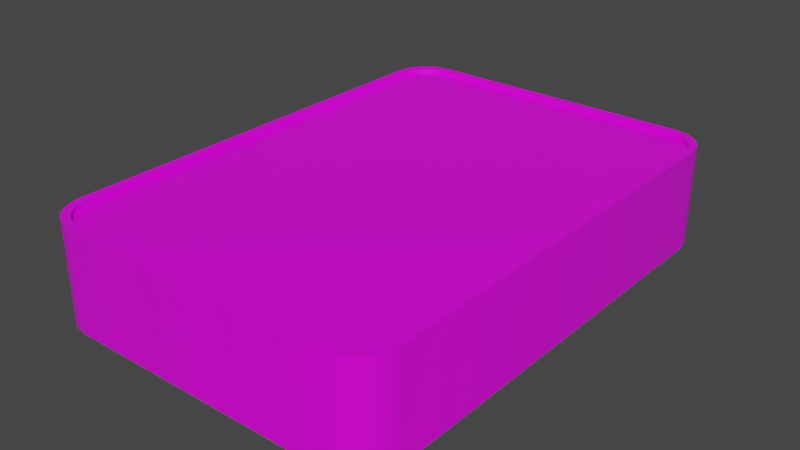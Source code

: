 # Source: brick.blend  (saved by Blender 2.90.8; exported with 4.5.12 LTS)
import bpy
from mathutils import Matrix  # noqa: F401  (used for matrix-valued properties, if any)

bpy.ops.wm.read_factory_settings(use_empty=True)
scene = bpy.context.scene
scene.name = 'Scene'

# ---- collections
col_collection = bpy.data.collections.new('Collection'); scene.collection.children.link(col_collection)

# ---- images (referenced by path relative to the original .blend; pixels are not part of the script)
import os
ASSET_DIR = os.environ.get("B2B_ASSET_DIR", "")  # directory of the original .blend (textures are referenced by path, not embedded)
HERE = os.path.dirname(os.path.abspath(__file__))  # packed textures are extracted next to this script under _unpacked/

def load_image(name, relpath, width, height, colorspace="sRGB"):
    """Load a texture the original file referenced (path relative to the .blend, or extracted next to this script)."""
    p = next((c for c in (os.path.join(HERE, relpath), os.path.join(ASSET_DIR, relpath)) if relpath and os.path.exists(c)), "")
    if p:
        img = bpy.data.images.load(p, check_existing=True)
        img.name = name
    else:  # same state as the original file: an image datablock whose file is absent (Cycles renders it pink)
        img = bpy.data.images.new(name, width, height)
        img.source = "FILE"
        img.filepath = "//" + (relpath or name)
    img.colorspace_settings.name = colorspace
    return img
img_marbletexture_png = load_image('MarbleTexture.png', 'MarbleTexture.png', 1024, 1024, 'sRGB')

# ---- materials (node trees are filled in below, after node groups)
mat_top = bpy.data.materials.new('Top')
mat_top.alpha_threshold = 0.0
mat_top.use_transparent_shadow = False
mat_top.line_color = (0.0, 0.0, 0.0, 1.0)
mat_down = bpy.data.materials.new('Down')
mat_down.use_transparent_shadow = False

# ---- node groups
ng_auto_smooth = bpy.data.node_groups.new('Auto Smooth', 'GeometryNodeTree')
_s = ng_auto_smooth.interface.new_socket(name='Geometry', in_out='OUTPUT', socket_type='NodeSocketGeometry')
_s = ng_auto_smooth.interface.new_socket(name='Geometry', in_out='INPUT', socket_type='NodeSocketGeometry')
_s = ng_auto_smooth.interface.new_socket(name='Angle', in_out='INPUT', socket_type='NodeSocketFloat')
_s.subtype = 'ANGLE'
_s.min_value = 0.0
_s.max_value = 3.142
ng_auto_smooth.is_modifier = True
_N = ng_auto_smooth.nodes; _L = ng_auto_smooth.links
n0 = _N.new('NodeGroupOutput'); n0.name = 'Group Output'; n0.location = (480, -100)
n1 = _N.new('NodeGroupInput'); n1.name = 'Group Input'; n1.location = (-420, -300)
n2 = _N.new('NodeGroupInput'); n2.name = 'Group Input.001'; n2.location = (-60, -100)
n3 = _N.new('GeometryNodeSetShadeSmooth'); n3.name = 'Set Shade Smooth'; n3.location = (120, -100)
n3.domain = 'EDGE'
n4 = _N.new('GeometryNodeSetShadeSmooth'); n4.name = 'Set Shade Smooth.001'; n4.location = (300, -100)
n5 = _N.new('GeometryNodeInputMeshEdgeAngle'); n5.name = 'Edge Angle'; n5.location = (-420, -220)
n6 = _N.new('GeometryNodeInputEdgeSmooth'); n6.name = 'Is Edge Smooth'; n6.location = (-60, -160)
n7 = _N.new('GeometryNodeInputShadeSmooth'); n7.name = 'Is Face Smooth'; n7.location = (-240, -340)
n8 = _N.new('FunctionNodeBooleanMath'); n8.name = 'Boolean Math'; n8.location = (-60, -220)
n9 = _N.new('FunctionNodeCompare'); n9.name = 'Compare'; n9.location = (-240, -180)
n9.operation = 'LESS_EQUAL'
_L.new(n5.outputs[0], n9.inputs[0])
_L.new(n4.outputs[0], n0.inputs[0])
_L.new(n1.outputs[1], n9.inputs[1])
_L.new(n9.outputs[0], n8.inputs[0])
_L.new(n7.outputs[0], n8.inputs[1])
_L.new(n2.outputs[0], n3.inputs[0])
_L.new(n6.outputs[0], n3.inputs[1])
_L.new(n3.outputs[0], n4.inputs[0])
_L.new(n8.outputs[0], n3.inputs[2])
n0.is_active_output = True

# ---- material node trees
mat_top.use_nodes = True; mat_top.node_tree.nodes.clear()
_N = mat_top.node_tree.nodes; _L = mat_top.node_tree.links
n0 = _N.new('ShaderNodeOutputMaterial'); n0.name = 'Material Output'; n0.location = (300, 300)
n1 = _N.new('ShaderNodeBsdfPrincipled'); n1.name = 'Principled BSDF'; n1.location = (10, 300)
n1.distribution = 'GGX'
n1.subsurface_method = 'BURLEY'
n1.inputs[2].default_value = 0.4
n1.inputs[3].default_value = 1.45
n1.inputs[27].default_value = (0.0, 0.0, 0.0, 1.0)
n1.inputs[28].default_value = 1.0
n2 = _N.new('ShaderNodeTexImage'); n2.name = 'Image Texture'; n2.location = (-309, 264)
n2.image = img_marbletexture_png
_L.new(n1.outputs[0], n0.inputs[0])
_L.new(n2.outputs[0], n1.inputs[0])
n0.is_active_output = True
mat_down.use_nodes = True; mat_down.node_tree.nodes.clear()
_N = mat_down.node_tree.nodes; _L = mat_down.node_tree.links
n0 = _N.new('ShaderNodeOutputMaterial'); n0.name = 'Material Output'; n0.location = (300, 300)
n1 = _N.new('ShaderNodeBsdfPrincipled'); n1.name = 'Principled BSDF'; n1.location = (10, 300)
n1.distribution = 'GGX'
n1.subsurface_method = 'BURLEY'
n1.inputs[0].default_value = (0.8, 0.09301, 0.04428, 1.0)
n1.inputs[3].default_value = 1.45
n1.inputs[27].default_value = (0.0, 0.0, 0.0, 1.0)
n1.inputs[28].default_value = 1.0
_L.new(n1.outputs[0], n0.inputs[0])
n0.is_active_output = True

# ---- world
world_world = bpy.data.worlds.new('World'); scene.world = world_world
world_world.use_nodes = True; world_world.node_tree.nodes.clear()
_N = world_world.node_tree.nodes; _L = world_world.node_tree.links
n0 = _N.new('ShaderNodeOutputWorld'); n0.name = 'World Output'; n0.location = (300, 300)
n1 = _N.new('ShaderNodeBackground'); n1.name = 'Background'; n1.location = (10, 300)
n1.inputs[0].default_value = (0.05088, 0.05088, 0.05088, 1.0)
_L.new(n1.outputs[0], n0.inputs[0])
n0.is_active_output = True
world_world.color = (0.05088, 0.05088, 0.05088)
world_world.use_sun_shadow = False
world_world.sun_shadow_jitter_overblur = 0.0

# ---- meshes
me_cube = bpy.data.meshes.new('Cube')
me_cube.from_pydata([(0.7785, -1.366, 0.2873), (0.9534, -1.191, 0.2873), (0.8479, -1.352, 0.2873), (0.9029, -1.315, 0.2873), (0.9396, -1.26, 0.2873), (0.9534, -1.191, -0.2873), (0.7785, -1.366, -0.2873), (0.9396, -1.26, -0.2873), (0.9029, -1.315, -0.2873), (0.8479, -1.352, -0.2873), (-0.9534, -1.191, 0.2873), (-0.7785, -1.366, 0.2873), (-0.9396, -1.26, 0.2873), (-0.9029, -1.315, 0.2873), (-0.8479, -1.352, 0.2873), (-0.7785, -1.366, -0.2873), (-0.9534, -1.191, -0.2873), (-0.8479, -1.352, -0.2873), (-0.9029, -1.315, -0.2873), (-0.9396, -1.26, -0.2873), (0.9534, 1.191, 0.2873), (0.7785, 1.366, 0.2873), (0.9396, 1.26, 0.2873), (0.9029, 1.315, 0.2873), (0.8479, 1.352, 0.2873), (0.7785, 1.366, -0.2873), (0.9534, 1.191, -0.2873), (0.8479, 1.352, -0.2873), (0.9029, 1.315, -0.2873), (0.9396, 1.26, -0.2873), (-0.7785, 1.366, 0.2873), (-0.9534, 1.191, 0.2873), (-0.8479, 1.352, 0.2873), (-0.9029, 1.315, 0.2873), (-0.9396, 1.26, 0.2873), (-0.9534, 1.191, -0.2873), (-0.7785, 1.366, -0.2873), (-0.9396, 1.26, -0.2873), (-0.9029, 1.315, -0.2873), (-0.8479, 1.352, -0.2873), (0.8661, -1.396, 0.2873), (0.7831, -1.412, 0.2873), (0.7831, -1.412, -0.2873), (0.8661, -1.396, -0.2873), (0.9365, -1.349, 0.2873), (0.9365, -1.349, -0.2873), (0.9835, -1.278, 0.2873), (0.9835, -1.278, -0.2873), (1.0, -1.195, 0.2873), (1.0, -1.195, -0.2873), (-0.9835, 1.278, -0.2873), (-1.0, 1.195, -0.2873), (-1.0, 1.195, 0.2873), (-0.9835, 1.278, 0.2873), (-0.9365, 1.349, -0.2873), (-0.9365, 1.349, 0.2873), (-0.8661, 1.396, -0.2873), (-0.8661, 1.396, 0.2873), (-0.7831, 1.412, -0.2873), (-0.7831, 1.412, 0.2873), (-0.9835, -1.278, 0.2873), (-1.0, -1.195, 0.2873), (-1.0, -1.195, -0.2873), (-0.9835, -1.278, -0.2873), (-0.9365, -1.349, 0.2873), (-0.9365, -1.349, -0.2873), (-0.8661, -1.396, 0.2873), (-0.8661, -1.396, -0.2873), (-0.7831, -1.412, 0.2873), (-0.7831, -1.412, -0.2873), (0.9835, 1.278, 0.2873), (1.0, 1.195, 0.2873), (1.0, 1.195, -0.2873), (0.9835, 1.278, -0.2873), (0.9365, 1.349, 0.2873), (0.9365, 1.349, -0.2873), (0.8661, 1.396, 0.2873), (0.8661, 1.396, -0.2873), (0.7831, 1.412, 0.2873), (0.7831, 1.412, -0.2873), (0.8479, -1.352, 0.2613), (0.7785, -1.366, 0.2613), (0.7785, -1.366, -0.2613), (0.8479, -1.352, -0.2613), (0.9029, -1.315, 0.2613), (0.9029, -1.315, -0.2613), (0.9396, -1.26, 0.2613), (0.9396, -1.26, -0.2613), (0.9534, -1.191, 0.2613), (0.9534, -1.191, -0.2613), (-0.9396, 1.26, -0.2613), (-0.9534, 1.191, -0.2613), (-0.9534, 1.191, 0.2613), (-0.9396, 1.26, 0.2613), (-0.9029, 1.315, -0.2613), (-0.9029, 1.315, 0.2613), (-0.8479, 1.352, -0.2613), (-0.8479, 1.352, 0.2613), (-0.7785, 1.366, -0.2613), (-0.7785, 1.366, 0.2613), (-0.9396, -1.26, 0.2613), (-0.9534, -1.191, 0.2613), (-0.9534, -1.191, -0.2613), (-0.9396, -1.26, -0.2613), (-0.9029, -1.315, 0.2613), (-0.9029, -1.315, -0.2613), (-0.8479, -1.352, 0.2613), (-0.8479, -1.352, -0.2613), (-0.7785, -1.366, 0.2613), (-0.7785, -1.366, -0.2613), (0.9396, 1.26, 0.2613), (0.9534, 1.191, 0.2613), (0.9534, 1.191, -0.2613), (0.9396, 1.26, -0.2613), (0.9029, 1.315, 0.2613), (0.9029, 1.315, -0.2613), (0.8479, 1.352, 0.2613), (0.8479, 1.352, -0.2613), (0.7785, 1.366, 0.2613), (0.7785, 1.366, -0.2613)], [], [(37, 38, 94, 90), (58, 59, 78, 79), (62, 61, 52, 51), (15, 17, 107, 109), (42, 41, 68, 69), (41, 42, 43, 40), (40, 43, 45, 44), (44, 45, 47, 46), (46, 47, 49, 48), (51, 52, 53, 50), (50, 53, 55, 54), (54, 55, 57, 56), (56, 57, 59, 58), (61, 62, 63, 60), (60, 63, 65, 64), (64, 65, 67, 66), (66, 67, 69, 68), (71, 72, 73, 70), (70, 73, 75, 74), (74, 75, 77, 76), (76, 77, 79, 78), (72, 71, 48, 49), (2, 0, 41, 40), (6, 9, 43, 42), (3, 2, 40, 44), (9, 8, 45, 43), (4, 3, 44, 46), (8, 7, 47, 45), (1, 4, 46, 48), (7, 5, 49, 47), (37, 35, 51, 50), (31, 34, 53, 52), (38, 37, 50, 54), (34, 33, 55, 53), (39, 38, 54, 56), (33, 32, 57, 55), (36, 39, 56, 58), (32, 30, 59, 57), (12, 10, 61, 60), (16, 19, 63, 62), (13, 12, 60, 64), (19, 18, 65, 63), (14, 13, 64, 66), (18, 17, 67, 65), (11, 14, 66, 68), (17, 15, 69, 67), (22, 20, 71, 70), (26, 29, 73, 72), (23, 22, 70, 74), (29, 28, 75, 73), (24, 23, 74, 76), (28, 27, 77, 75), (21, 24, 76, 78), (27, 25, 79, 77), (5, 26, 72, 49), (20, 1, 48, 71), (15, 6, 42, 69), (0, 11, 68, 41), (30, 21, 78, 59), (10, 31, 52, 61), (25, 36, 58, 79), (35, 16, 62, 51), (119, 117, 115, 113, 112, 89, 87, 85, 83, 82, 109, 107, 105, 103, 102, 91, 90, 94, 96, 98), (81, 80, 84, 86, 88, 111, 110, 114, 116, 118, 99, 97, 95, 93, 92, 101, 100, 104, 106, 108), (31, 10, 101, 92), (20, 22, 110, 111), (33, 34, 93, 95), (36, 25, 119, 98), (29, 26, 112, 113), (38, 39, 96, 94), (16, 35, 91, 102), (22, 23, 114, 110), (32, 33, 95, 97), (0, 2, 80, 81), (28, 29, 113, 115), (39, 36, 98, 96), (9, 6, 82, 83), (23, 24, 116, 114), (30, 32, 97, 99), (2, 3, 84, 80), (27, 28, 115, 117), (10, 12, 100, 101), (8, 9, 83, 85), (24, 21, 118, 116), (19, 16, 102, 103), (3, 4, 86, 84), (25, 27, 117, 119), (12, 13, 104, 100), (7, 8, 85, 87), (26, 5, 89, 112), (18, 19, 103, 105), (4, 1, 88, 86), (1, 20, 111, 88), (13, 14, 106, 104), (5, 7, 87, 89), (6, 15, 109, 82), (17, 18, 105, 107), (35, 37, 90, 91), (11, 0, 81, 108), (14, 11, 108, 106), (34, 31, 92, 93), (21, 30, 99, 118)])
me_cube.polygons.foreach_set('use_smooth', [True] * 102)
me_cube.polygons.foreach_set('material_index', [0, 0, 0, 0, 0, 0, 0, 0, 0, 0, 0, 0, 0, 0, 0, 0, 0, 0, 0, 0, 0, 0, 0, 0, 0, 0, 0, 0, 0, 0, 0, 0, 0, 0, 0, 0, 0, 0, 0, 0, 0, 0, 0, 0, 0, 0, 0, 0, 0, 0, 0, 0, 0, 0, 0, 0, 0, 0, 0, 0, 0, 0, 1, 0, 0, 0, 0, 0, 0, 0, 0, 0, 0, 0, 0, 0, 0, 0, 0, 0, 0, 0, 0, 0, 0, 0, 0, 0, 0, 0, 0, 0, 0, 0, 0, 0, 0, 0, 0, 0, 0, 0])
_k = set([(0, 2), (0, 11), (1, 4), (1, 20), (2, 3), (3, 4), (5, 7), (5, 26), (6, 9), (6, 15), (7, 8), (8, 9), (10, 12), (10, 31), (11, 14), (12, 13), (13, 14), (15, 17), (16, 19), (16, 35), (17, 18), (18, 19), (20, 22), (21, 24), (21, 30), (22, 23), (23, 24), (25, 27), (25, 36), (26, 29), (27, 28), (28, 29), (30, 32), (31, 34), (32, 33), (33, 34), (35, 37), (36, 39), (37, 38), (38, 39), (40, 41), (40, 44), (41, 68), (42, 43), (42, 69), (43, 45), (44, 46), (45, 47), (46, 48), (47, 49), (48, 71), (49, 72), (50, 51), (50, 54), (51, 62), (52, 53), (52, 61), (53, 55), (54, 56), (55, 57), (56, 58), (57, 59), (58, 79), (59, 78), (60, 61), (60, 64), (62, 63), (63, 65), (64, 66), (65, 67), (66, 68), (67, 69), (70, 71), (70, 74), (72, 73), (73, 75), (74, 76), (75, 77), (76, 78), (77, 79), (80, 81), (80, 84), (81, 108), (82, 83), (82, 109), (83, 85), (84, 86), (85, 87), (86, 88), (87, 89), (88, 111), (89, 112), (90, 91), (90, 94), (91, 102), (92, 93), (92, 101), (93, 95), (94, 96), (95, 97), (96, 98), (97, 99), (98, 119), (99, 118), (100, 101), (100, 104), (102, 103), (103, 105), (104, 106), (105, 107), (106, 108), (107, 109), (110, 111), (110, 114), (112, 113), (113, 115), (114, 116), (115, 117), (116, 118), (117, 119)])
me_cube.attributes.new('sharp_edge', 'BOOLEAN', 'EDGE').data.foreach_set('value', [ (min(e.vertices), max(e.vertices)) in _k for e in me_cube.edges])
_uv = me_cube.uv_layers.new(name='UVMap')
_uv.uv.foreach_set('vector', [0.734, 0.6778, 0.734, 0.6669, 0.7387, 0.6669, 0.7387, 0.6778, 0.4466, 0.5192, 0.55, 0.5192, 0.55, 0.7536, 0.4466, 0.7536, 0.7199, 0.04338, 0.8234, 0.04338, 0.8234, 0.4012, 0.7199, 0.4012, 0.8234, 0.2818, 0.8234, 0.27, 0.8281, 0.27, 0.8281, 0.2818, 0.3432, 0.5625, 0.4466, 0.5625, 0.4466, 0.7969, 0.3432, 0.7969, 0.4466, 0.5625, 0.3432, 0.5625, 0.3432, 0.5485, 0.4466, 0.5485, 0.4466, 0.5485, 0.3432, 0.5485, 0.3432, 0.5332, 0.4466, 0.5332, 0.4466, 0.5332, 0.3432, 0.5332, 0.3432, 0.5192, 0.4466, 0.5192, 0.4466, 0.5192, 0.3432, 0.5192, 0.3432, 0.5084, 0.4466, 0.5084, 0.6535, 0.6118, 0.6535, 0.5084, 0.6675, 0.5084, 0.6675, 0.6118, 0.6675, 0.6118, 0.6675, 0.5084, 0.6828, 0.5084, 0.6828, 0.6118, 0.6828, 0.6118, 0.6828, 0.5084, 0.6968, 0.5084, 0.6968, 0.6118, 0.4466, 0.5084, 0.55, 0.5084, 0.55, 0.5192, 0.4466, 0.5192, 0.8234, 0.04338, 0.7199, 0.04338, 0.7199, 0.0293, 0.8234, 0.0293, 0.8234, 0.0293, 0.7199, 0.0293, 0.7199, 0.01407, 0.8234, 0.01407, 0.8234, 0.01407, 0.7199, 0.01407, 0.7199, 3.218e-08, 0.8234, 0.0, 0.4466, 0.8077, 0.3432, 0.8077, 0.3432, 0.7969, 0.4466, 0.7969, 0.55, 0.8077, 0.4466, 0.8077, 0.4466, 0.7969, 0.55, 0.7969, 0.55, 0.7969, 0.4466, 0.7969, 0.4466, 0.7829, 0.55, 0.7829, 0.55, 0.7829, 0.4466, 0.7829, 0.4466, 0.7676, 0.55, 0.7676, 0.55, 0.7676, 0.4466, 0.7676, 0.4466, 0.7536, 0.55, 0.7536, 0.55, 0.5084, 0.6535, 0.5084, 0.6535, 0.7475, 0.55, 0.7475, 0.02737, 0.4975, 0.03986, 0.5, 0.03904, 0.5084, 0.0241, 0.5054, 0.6801, 0.5, 0.6926, 0.4975, 0.6959, 0.5054, 0.6809, 0.5084, 0.01749, 0.4909, 0.02737, 0.4975, 0.0241, 0.5054, 0.01143, 0.497, 0.6926, 0.4975, 0.7025, 0.4909, 0.7085, 0.497, 0.6959, 0.5054, 0.01088, 0.481, 0.01749, 0.4909, 0.01143, 0.497, 0.002972, 0.4843, 0.7025, 0.4909, 0.7091, 0.481, 0.717, 0.4843, 0.7085, 0.497, 0.008393, 0.4685, 0.01088, 0.481, 0.002972, 0.4843, 9.655e-08, 0.4694, 0.7091, 0.481, 0.7116, 0.4685, 0.7199, 0.4694, 0.717, 0.4843, 0.3709, 0.02737, 0.3684, 0.03986, 0.36, 0.03904, 0.3629, 0.0241, 0.3516, 0.03986, 0.3491, 0.02737, 0.357, 0.0241, 0.36, 0.03904, 0.3775, 0.01748, 0.3709, 0.02737, 0.3629, 0.0241, 0.3714, 0.01143, 0.3491, 0.02737, 0.3425, 0.01748, 0.3485, 0.01143, 0.357, 0.0241, 0.3873, 0.01088, 0.3775, 0.01748, 0.3714, 0.01143, 0.3841, 0.002972, 0.3425, 0.01748, 0.3326, 0.01088, 0.3359, 0.002972, 0.3485, 0.01143, 0.3998, 0.008393, 0.3873, 0.01088, 0.3841, 0.002972, 0.399, 0.0, 0.3326, 0.01088, 0.3201, 0.008393, 0.3209, 0.0, 0.3359, 0.002972, 0.3491, 0.481, 0.3516, 0.4685, 0.36, 0.4694, 0.357, 0.4843, 0.3684, 0.4685, 0.3709, 0.481, 0.3629, 0.4843, 0.36, 0.4694, 0.3425, 0.4909, 0.3491, 0.481, 0.357, 0.4843, 0.3485, 0.497, 0.3709, 0.481, 0.3775, 0.4909, 0.3714, 0.497, 0.3629, 0.4843, 0.3326, 0.4975, 0.3425, 0.4909, 0.3485, 0.497, 0.3359, 0.5054, 0.3775, 0.4909, 0.3873, 0.4975, 0.3841, 0.5054, 0.3714, 0.497, 0.3201, 0.5, 0.3326, 0.4975, 0.3359, 0.5054, 0.3209, 0.5084, 0.3873, 0.4975, 0.3998, 0.5, 0.399, 0.5084, 0.3841, 0.5054, 0.01088, 0.02737, 0.008393, 0.03986, 0.0, 0.03904, 0.002972, 0.0241, 0.7116, 0.03986, 0.7091, 0.02737, 0.717, 0.0241, 0.7199, 0.03904, 0.01748, 0.01748, 0.01088, 0.02737, 0.002972, 0.0241, 0.01143, 0.01143, 0.7091, 0.02737, 0.7025, 0.01748, 0.7085, 0.01143, 0.717, 0.0241, 0.02737, 0.01088, 0.01748, 0.01748, 0.01143, 0.01143, 0.0241, 0.002972, 0.7025, 0.01748, 0.6926, 0.01088, 0.6959, 0.002972, 0.7085, 0.01143, 0.03986, 0.008393, 0.02737, 0.01088, 0.0241, 0.002972, 0.03904, 0.0, 0.6926, 0.01088, 0.6801, 0.008393, 0.6809, 0.0, 0.6959, 0.002972, 0.7116, 0.4685, 0.7116, 0.03986, 0.7199, 0.03904, 0.7199, 0.4694, 0.008393, 0.03986, 0.008393, 0.4685, 9.655e-08, 0.4694, 0.0, 0.03904, 0.3998, 0.5, 0.6801, 0.5, 0.6809, 0.5084, 0.399, 0.5084, 0.03986, 0.5, 0.3201, 0.5, 0.3209, 0.5084, 0.03904, 0.5084, 0.3201, 0.008393, 0.03986, 0.008393, 0.03904, 0.0, 0.3209, 0.0, 0.3516, 0.4685, 0.3516, 0.03986, 0.36, 0.03904, 0.36, 0.4694, 0.6801, 0.008393, 0.3998, 0.008393, 0.399, 0.0, 0.6809, 0.0, 0.3684, 0.03986, 0.3684, 0.4685, 0.36, 0.4694, 0.36, 0.03904, 0.7544, 0.05365, 0.7771, 0.05816, 0.7951, 0.07016, 0.8071, 0.08812, 0.8116, 0.1108, 0.8116, 0.8892, 0.8071, 0.9119, 0.7951, 0.9298, 0.7771, 0.9418, 0.7544, 0.9463, 0.2456, 0.9463, 0.2229, 0.9418, 0.2049, 0.9298, 0.1929, 0.9119, 0.1884, 0.8892, 0.1884, 0.1108, 0.1929, 0.08812, 0.2049, 0.07016, 0.2229, 0.05816, 0.2456, 0.05365, 0.03147, 1.0, 0.01898, 0.9975, 0.009092, 0.9909, 0.002485, 0.981, 9.655e-08, 0.9685, 0.0, 0.5399, 0.002485, 0.5274, 0.009092, 0.5175, 0.01898, 0.5109, 0.03147, 0.5084, 0.3117, 0.5084, 0.3242, 0.5109, 0.3341, 0.5175, 0.3407, 0.5274, 0.3432, 0.5399, 0.3432, 0.9685, 0.3407, 0.981, 0.3341, 0.9909, 0.3242, 0.9975, 0.3117, 1.0, 0.8281, 0.5238, 0.8281, 0.2857, 0.8327, 0.2857, 0.8327, 0.5238, 0.7246, 0.4358, 0.7246, 0.4241, 0.7293, 0.4241, 0.7293, 0.4358, 0.7293, 0.4212, 0.7293, 0.4102, 0.734, 0.4102, 0.734, 0.4212, 0.734, 0.6432, 0.734, 0.4102, 0.7387, 0.4102, 0.7387, 0.6432, 0.7246, 0.4241, 0.7246, 0.4358, 0.7199, 0.4358, 0.7199, 0.4241, 0.734, 0.6669, 0.734, 0.655, 0.7387, 0.655, 0.7387, 0.6669, 0.8234, 0.2382, 0.8234, 2.146e-08, 0.8281, 0.0, 0.8281, 0.2382, 0.7246, 0.4241, 0.7246, 0.4122, 0.7293, 0.4122, 0.7293, 0.4241, 0.7293, 0.4331, 0.7293, 0.4212, 0.734, 0.4212, 0.734, 0.4331, 0.8281, 0.009006, 0.8281, 0.0, 0.8327, 0.0, 0.8327, 0.009006, 0.7246, 0.4122, 0.7246, 0.4241, 0.7199, 0.4241, 0.7199, 0.4122, 0.734, 0.655, 0.734, 0.6432, 0.7387, 0.6432, 0.7387, 0.655, 0.8234, 0.5238, 0.8234, 0.5148, 0.8281, 0.5148, 0.8281, 0.5238, 0.7246, 0.4122, 0.7246, 0.4012, 0.7293, 0.4012, 0.7293, 0.4122, 0.7293, 0.4448, 0.7293, 0.4331, 0.734, 0.4331, 0.734, 0.4448, 0.6581, 0.6118, 0.6581, 0.6228, 0.6535, 0.6228, 0.6535, 0.6118, 0.7246, 0.4012, 0.7246, 0.4122, 0.7199, 0.4122, 0.7199, 0.4012, 0.8281, 0.2857, 0.8281, 0.2767, 0.8327, 0.2767, 0.8327, 0.2857, 0.6628, 0.6355, 0.6628, 0.6465, 0.6581, 0.6465, 0.6581, 0.6355, 0.7293, 0.6868, 0.7293, 0.6778, 0.734, 0.6778, 0.734, 0.6868, 0.8234, 0.2472, 0.8234, 0.2382, 0.8281, 0.2382, 0.8281, 0.2472, 0.6581, 0.6228, 0.6581, 0.6347, 0.6535, 0.6347, 0.6535, 0.6228, 0.734, 0.4102, 0.734, 0.4012, 0.7387, 0.4012, 0.7387, 0.4102, 0.8281, 0.2767, 0.8281, 0.2657, 0.8327, 0.2657, 0.8327, 0.2767, 0.6628, 0.6236, 0.6628, 0.6355, 0.6581, 0.6355, 0.6581, 0.6236, 0.7246, 0.4358, 0.7246, 0.7922, 0.7199, 0.7922, 0.7199, 0.4358, 0.8234, 0.2581, 0.8234, 0.2472, 0.8281, 0.2472, 0.8281, 0.2581, 0.6581, 0.6347, 0.6581, 0.6465, 0.6535, 0.6465, 0.6535, 0.6347, 0.7246, 0.7922, 0.7246, 0.4358, 0.7293, 0.4358, 0.7293, 0.7922, 0.8281, 0.2657, 0.8281, 0.2538, 0.8327, 0.2538, 0.8327, 0.2657, 0.6628, 0.6118, 0.6628, 0.6236, 0.6581, 0.6236, 0.6581, 0.6118, 0.8234, 0.5148, 0.8234, 0.2818, 0.8281, 0.2818, 0.8281, 0.5148, 0.8234, 0.27, 0.8234, 0.2581, 0.8281, 0.2581, 0.8281, 0.27, 0.734, 0.6868, 0.734, 0.6778, 0.7387, 0.6778, 0.7387, 0.6868, 0.8281, 0.242, 0.8281, 0.009006, 0.8327, 0.009006, 0.8327, 0.242, 0.8281, 0.2538, 0.8281, 0.242, 0.8327, 0.242, 0.8327, 0.2538, 0.7293, 0.4102, 0.7293, 0.4012, 0.734, 0.4012, 0.734, 0.4102, 0.7293, 0.6778, 0.7293, 0.4448, 0.734, 0.4448, 0.734, 0.6778])
me_cube.materials.append(mat_top)
me_cube.materials.append(mat_down)
me_cube.use_remesh_preserve_volume = False
me_cube.use_remesh_preserve_attributes = False
me_cube.use_mirror_vertex_groups = False
me_cube.update()

# ---- objects
ob_cube = bpy.data.objects.new('Cube', me_cube)

# ---- transforms, parenting, visibility, modifiers, constraints
ob_cube.location = (0.0, 0.0, 0.0)
ob_cube.lock_rotations_4d = False
ob_cube.empty_display_type = 'ARROWS'
ob_cube.lineart.crease_threshold = 0.0
_m = ob_cube.modifiers.new('Auto Smooth', 'NODES')
_m.node_group = ng_auto_smooth
_gi = [s.identifier for s in ng_auto_smooth.interface.items_tree if s.item_type == 'SOCKET' and s.in_out == 'INPUT']
_m[_gi[1]] = 3.142  # Angle

# ---- collection membership
col_collection.objects.link(ob_cube)

# ---- scene / render settings (as saved in the file)
scene.frame_start = 1; scene.frame_end = 250; scene.frame_set(1)
scene.render.engine = 'BLENDER_EEVEE_NEXT'
scene.cycles.use_denoising = False
scene.cycles.samples = 128
scene.cycles.sampling_pattern = 'TABULATED_SOBOL'
scene.cycles.use_adaptive_sampling = False
scene.cycles.use_light_tree = False
scene.view_settings.view_transform = 'Filmic'
bpy.context.view_layer.update()

# ---- added for rendering (the .blend has no active camera and no usable light): camera, sun
cam_auto = bpy.data.cameras.new('AutoCamera')
cam_auto.lens = 50.0
cam_auto.sensor_width = 36.0
cam_auto.clip_end = 1000.0
ob_auto_camera = bpy.data.objects.new('AutoCamera', cam_auto)
scene.collection.objects.link(ob_auto_camera)
ob_auto_camera.location = (3.24602, -3.89522, 2.59681)
ob_auto_camera.rotation_euler = (1.09748, -7.21219e-08, 0.694738)
scene.camera = ob_auto_camera
light_auto_sun = bpy.data.lights.new('AutoSun', 'SUN')
light_auto_sun.energy = 3.0
light_auto_sun.angle = 0.0523599
ob_auto_sun = bpy.data.objects.new('AutoSun', light_auto_sun)
scene.collection.objects.link(ob_auto_sun)
ob_auto_sun.rotation_euler = (0.872665, 0.174533, 0.523599)
bpy.context.view_layer.update()
